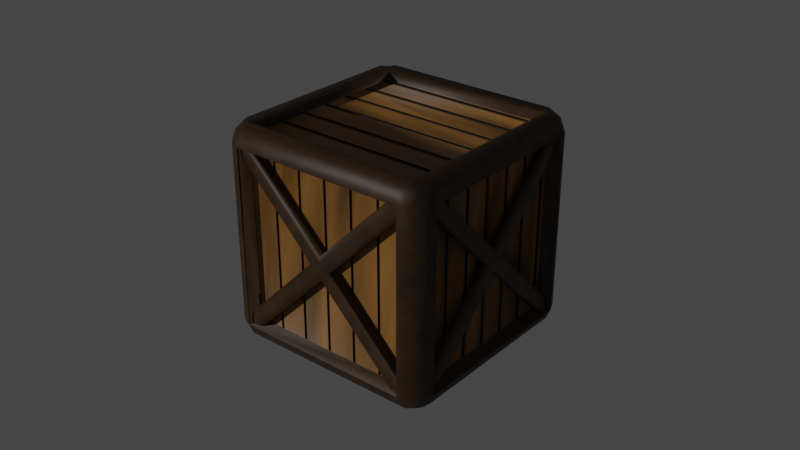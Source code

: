 # Source: Crate.blend  (saved by Blender 2.93.21; exported with 4.5.12 LTS)
import bpy
from mathutils import Matrix  # noqa: F401  (used for matrix-valued properties, if any)

bpy.ops.wm.read_factory_settings(use_empty=True)
scene = bpy.context.scene
scene.name = 'Scene'

# ---- collections
col_collection = bpy.data.collections.new('Collection'); scene.collection.children.link(col_collection)

# ---- materials (node trees are filled in below, after node groups)
mat_insidecrate = bpy.data.materials.new('InsideCrate')
mat_insidecrate.alpha_threshold = 0.0
mat_insidecrate.use_transparent_shadow = False
mat_insidecrate.line_color = (0.0, 0.0, 0.0, 1.0)
mat_outsidecrate = bpy.data.materials.new('OutsideCrate')
mat_outsidecrate.use_transparent_shadow = False
mat_material = bpy.data.materials.new('Material')
mat_material.use_transparent_shadow = False
mat_planks = bpy.data.materials.new('PLANKS!!!')
mat_planks.use_transparent_shadow = False
mat_sussides = bpy.data.materials.new('SusSides')
mat_sussides.use_transparent_shadow = False
mat_material_001 = bpy.data.materials.new('Material.001')
mat_material_001.use_transparent_shadow = False

# ---- material node trees
mat_insidecrate.use_nodes = True; mat_insidecrate.node_tree.nodes.clear()
_N = mat_insidecrate.node_tree.nodes; _L = mat_insidecrate.node_tree.links
mat_outsidecrate.use_nodes = True; mat_outsidecrate.node_tree.nodes.clear()
_N = mat_outsidecrate.node_tree.nodes; _L = mat_outsidecrate.node_tree.links
n0 = _N.new('ShaderNodeBsdfPrincipled'); n0.name = 'Principled BSDF'; n0.location = (10, 300)
n0.distribution = 'GGX'
n0.subsurface_method = 'RANDOM_WALK_SKIN'
n0.inputs[3].default_value = 1.45
n0.inputs[27].default_value = (0.0, 0.0, 0.0, 1.0)
n0.inputs[28].default_value = 1.0
n1 = _N.new('ShaderNodeOutputMaterial'); n1.name = 'Material Output'; n1.location = (300, 300)
n2 = _N.new('ShaderNodeMapping'); n2.name = 'Mapping'; n2.location = (-1190, 2421)
n3 = _N.new('ShaderNodeTexCoord'); n3.name = 'Texture Coordinate'; n3.location = (-1388, 2411)
n4 = _N.new('ShaderNodeValToRGB'); n4.name = 'ColorRamp'; n4.location = (-790, 2396)
while len(n4.color_ramp.elements) > 1: n4.color_ramp.elements.remove(n4.color_ramp.elements[-1])
n4.color_ramp.elements[0].position = 0.0; n4.color_ramp.elements[0].color = (0.09759, 0.04667, 0.01298, 1.0)
_e = n4.color_ramp.elements.new(1.0); _e.color = (0.0, 0.0, 0.0, 1.0)
n5 = _N.new('ShaderNodeBsdfPrincipled'); n5.name = 'Principled BSDF.001'; n5.location = (-421, 2515)
n5.distribution = 'GGX'
n5.subsurface_method = 'BURLEY'
n5.inputs[3].default_value = 1.45
n5.inputs[27].default_value = (0.0, 0.0, 0.0, 1.0)
n5.inputs[28].default_value = 1.0
n6 = _N.new('ShaderNodeTexNoise'); n6.name = 'Noise Texture'; n6.location = (-961, 2387)
n6.inputs[3].default_value = 16.0
n6.inputs[4].default_value = 0.6458
n7 = _N.new('ShaderNodeOutputMaterial'); n7.name = 'Material Output.001'; n7.location = (19, 2446)
_L.new(n0.outputs[0], n1.inputs[0])
_L.new(n4.outputs[0], n5.inputs[0])
_L.new(n6.outputs[0], n4.inputs[0])
_L.new(n2.outputs[0], n6.inputs[0])
_L.new(n3.outputs[3], n2.inputs[0])
_L.new(n5.outputs[0], n7.inputs[0])
n7.is_active_output = True
mat_material.use_nodes = True; mat_material.node_tree.nodes.clear()
mat_planks.use_nodes = True; mat_planks.node_tree.nodes.clear()
mat_sussides.use_nodes = True; mat_sussides.node_tree.nodes.clear()
mat_material_001.use_nodes = True; mat_material_001.node_tree.nodes.clear()

# ---- world
world_world = bpy.data.worlds.new('World'); scene.world = world_world
world_world.use_nodes = True; world_world.node_tree.nodes.clear()
_N = world_world.node_tree.nodes; _L = world_world.node_tree.links
n0 = _N.new('ShaderNodeOutputWorld'); n0.name = 'World Output'; n0.location = (300, 300)
n1 = _N.new('ShaderNodeBackground'); n1.name = 'Background'; n1.location = (10, 300)
n1.inputs[0].default_value = (0.05088, 0.05088, 0.05088, 1.0)
_L.new(n1.outputs[0], n0.inputs[0])
n0.is_active_output = True
world_world.color = (0.05088, 0.05088, 0.05088)
world_world.use_sun_shadow = False
world_world.sun_shadow_jitter_overblur = 0.0

# ---- lights
light_sun = bpy.data.lights.new('Sun', 'SUN')
light_sun.transmission_factor = 0.0
light_sun.energy = 1.0
light_sun.shadow_soft_size = 0.125

# ---- meshes
me_cube_001 = bpy.data.meshes.new('Cube.001')
me_cube_001.from_pydata([(0.06851, -0.07132, -0.7961), (0.06851, -0.07132, 0.7961), (-0.06851, -0.07132, -0.7961), (-0.06851, -0.07132, 0.7961), (-1.133, -0.07132, -0.05125), (-1.133, -0.07132, 0.05125), (1.133, -0.07132, 0.05125), (1.133, -0.07132, -0.05125), (0.06851, -0.07132, -0.05125), (0.06851, -0.07132, 0.05125), (-0.06851, -0.07132, 0.05125), (-0.06851, -0.07132, -0.05125), (0.06851, 0.04763, 0.7961), (0.04482, 0.07132, 0.7961), (0.04482, 0.07132, -0.7961), (0.06851, 0.04763, -0.7961), (-0.06851, 0.04763, -0.7961), (-0.04482, 0.07132, -0.7961), (-0.04482, 0.07132, 0.7961), (-0.06851, 0.04763, 0.7961), (0.06851, 0.04763, 0.05125), (0.04482, 0.07132, 0.02756), (0.06851, 0.04763, -0.05125), (0.04482, 0.07132, -0.02756), (-0.04482, 0.07132, -0.02756), (-0.06851, 0.04763, -0.05125), (-0.04482, 0.07132, 0.02756), (-0.06851, 0.04763, 0.05125), (1.133, 0.07132, 0.02756), (1.133, 0.04763, 0.05125), (1.133, 0.04763, -0.05125), (1.133, 0.07132, -0.02756), (-1.133, 0.07132, -0.02756), (-1.133, 0.04763, -0.05125), (-1.133, 0.04763, 0.05125), (-1.133, 0.07132, 0.02756), (0.06814, 0.06521, 0.8234), (0.0, 0.1481, 0.7764), (-0.06814, 0.06521, 0.8234), (0.0, -0.04332, 0.8764), (-0.1159, -0.07519, 0.8564), (-0.04781, -0.2753, 0.9033), (-0.006487, -0.06237, 0.8809), (0.1159, -0.07519, 0.8564), (0.006487, -0.06237, 0.8809), (0.04781, -0.2753, 0.9033), (0.1442, -0.2753, 0.8758), (1.31, -0.2753, -0.03297), (1.242, -0.07519, -0.07996), (1.277, -0.06237, -0.004473), (1.194, 0.06521, -0.04699), (1.126, 0.1481, 0.0), (1.194, 0.06521, 0.04699), (1.271, -0.04332, 0.0), (1.31, -0.2753, 0.03297), (1.277, -0.06237, 0.004473), (1.242, -0.07519, 0.07996), (1.27, -0.2753, 0.09942), (0.1159, -3.782, 0.8564), (0.1442, -3.582, 0.8758), (0.04781, -3.582, 0.9033), (0.006487, -3.795, 0.8809), (-0.04781, -3.582, 0.9033), (-0.1159, -3.782, 0.8564), (-0.006487, -3.795, 0.8809), (0.06814, -3.922, 0.8234), (0.0, -3.814, 0.8764), (-0.06814, -3.922, 0.8234), (0.0, -4.005, 0.7764), (1.31, -3.582, 0.03297), (1.27, -3.582, 0.09942), (1.242, -3.782, 0.07996), (1.277, -3.795, 0.004473), (1.194, -3.922, 0.04699), (1.126, -4.005, 0.0), (1.194, -3.922, -0.04699), (1.271, -3.814, 0.0), (1.31, -3.582, -0.03297), (1.277, -3.795, -0.004473), (1.242, -3.782, -0.07996), (-1.194, 0.06521, 0.04699), (-1.126, 0.1481, 0.0), (-1.194, 0.06521, -0.04699), (-1.271, -0.04332, 0.0), (-1.242, -0.07519, -0.07996), (-1.27, -0.2753, -0.09942), (-1.31, -0.2753, -0.03297), (-1.277, -0.06237, -0.004473), (-1.242, -0.07519, 0.07996), (-1.277, -0.06237, 0.004473), (-1.31, -0.2753, 0.03297), (-0.04781, -0.2753, -0.9033), (-0.1442, -0.2753, -0.8758), (-0.1159, -0.07519, -0.8564), (-0.006487, -0.06237, -0.8809), (-0.06814, 0.06521, -0.8234), (0.0, 0.1481, -0.7764), (0.06814, 0.06521, -0.8234), (0.0, -0.04332, -0.8764), (0.04781, -0.2753, -0.9033), (0.006487, -0.06237, -0.8809), (0.1159, -0.07519, -0.8564), (-1.31, -3.582, -0.03297), (-1.27, -3.582, -0.09942), (-1.242, -3.782, -0.07996), (-1.277, -3.795, -0.004473), (-1.194, -3.922, -0.04699), (-1.126, -4.005, 0.0), (-1.194, -3.922, 0.04699), (-1.271, -3.814, 0.0), (-1.31, -3.582, 0.03297), (-1.277, -3.795, 0.004473), (-1.242, -3.782, 0.07996), (0.04781, -3.582, -0.9033), (0.1159, -3.782, -0.8564), (0.006487, -3.795, -0.8809), (0.06814, -3.922, -0.8234), (0.0, -4.005, -0.7764), (-0.06814, -3.922, -0.8234), (0.0, -3.814, -0.8764), (-0.04781, -3.582, -0.9033), (-0.006487, -3.795, -0.8809), (-0.1159, -3.782, -0.8564), (-0.1442, -3.582, -0.8758), (0.04331, -0.2753, -0.8063), (0.04331, -3.582, -0.8063), (-0.04331, -3.582, -0.8063), (-0.04331, -0.2753, -0.8063), (1.169, -0.2753, -0.02987), (0.0, -0.1481, -0.7764), (1.126, -0.1481, 0.0), (0.04331, -0.2753, 0.8063), (1.169, -0.2753, 0.02987), (0.0, -0.1481, 0.7764), (0.0, -3.709, -0.7764), (-1.126, -3.709, 0.0), (-1.169, -3.582, -0.02987), (0.0, -3.709, 0.7764), (1.126, -3.709, 0.0), (1.169, -3.582, 0.02987), (0.04331, -3.582, 0.8063), (-1.126, -0.1481, 0.0), (-1.169, -0.2753, -0.02987), (-0.04331, -3.582, 0.8063), (-1.169, -3.582, 0.02987), (-0.04331, -0.2753, 0.8063), (1.169, -3.582, -0.02987), (-1.169, -0.2753, 0.02987), (-0.07525, -0.1687, 0.8784), (-0.09767, -0.2753, 0.8438), (1.274, -0.1687, -0.05189), (1.224, -0.2753, -0.06735), (-0.07525, -3.688, 0.8784), (-0.09767, -3.582, 0.8438), (1.224, -3.582, -0.06735), (1.274, -3.688, -0.05189), (-1.224, -0.2753, 0.06735), (-1.274, -0.1687, 0.05189), (0.07525, -0.1687, -0.8784), (0.09767, -0.2753, -0.8438), (-1.224, -3.582, 0.06735), (-1.274, -3.688, 0.05189), (0.09767, -3.582, -0.8438), (0.07525, -3.688, -0.8784), (-0.02091, -3.523, -0.8578), (-1.175, -0.1327, -0.06166), (-0.08942, -3.724, -0.8105), (-1.244, -0.3339, -0.01442), (-1.162, -3.701, -0.07104), (-1.236, -3.483, -0.01979), (-0.103, -0.1556, -0.8012), (-0.02869, -0.3739, -0.8524), (-0.561, -1.937, -0.4853), (-0.6353, -1.719, -0.4341), (-0.7038, -1.92, -0.3868), (-0.6295, -2.138, -0.4381), (-1.214, -0.1327, -0.08861), (-1.238, -0.1737, -0.08554), (-0.08343, -3.564, -0.8816), (-0.05998, -3.523, -0.8847), (-0.1285, -3.724, -0.8375), (-0.124, -3.683, -0.8536), (-1.278, -0.2929, -0.05753), (-1.283, -0.3339, -0.04136), (-0.6744, -1.719, -0.461), (-0.6776, -1.819, -0.4719), (-0.6, -1.937, -0.5123), (-0.6437, -1.919, -0.4953), (-0.6843, -2.038, -0.4673), (-0.6686, -2.138, -0.465), (-0.7182, -1.938, -0.4439), (-0.7429, -1.92, -0.4138), (-0.1314, -0.215, -0.8486), (-0.1421, -0.1556, -0.8281), (-0.06776, -0.3739, -0.8794), (-0.0975, -0.3144, -0.872), (-1.231, -3.642, -0.09058), (-1.201, -3.701, -0.09798), (-1.275, -3.483, -0.04673), (-1.264, -3.543, -0.06723), (1.154, -3.786, -0.04724), (-1.154, -3.786, -0.04724), (1.154, -3.786, 0.04724), (-1.154, -3.786, 0.04724), (0.07432, -3.786, 0.7814), (-0.07432, -3.786, 0.7814), (-0.07432, -3.786, -0.7814), (0.07432, -3.786, -0.7814), (0.07432, -3.786, -0.04724), (-0.07432, -3.786, -0.04724), (-0.07432, -3.786, 0.04724), (0.07432, -3.786, 0.04724), (-1.154, -3.899, -0.04724), (-1.154, -3.928, -0.02714), (1.154, -3.928, -0.02714), (1.154, -3.899, -0.04724), (1.154, -3.899, 0.04724), (1.154, -3.928, 0.02714), (-1.154, -3.928, 0.02714), (-1.154, -3.899, 0.04724), (-0.07432, -3.899, -0.04724), (-0.03204, -3.928, -0.02714), (0.07432, -3.899, -0.04724), (0.03204, -3.928, -0.02714), (0.03204, -3.928, 0.02714), (0.07432, -3.899, 0.04724), (-0.03204, -3.928, 0.02714), (-0.07432, -3.899, 0.04724), (-0.03204, -3.928, -0.7814), (-0.07432, -3.899, -0.7814), (0.07432, -3.899, -0.7814), (0.03204, -3.928, -0.7814), (0.03204, -3.928, 0.7814), (0.07432, -3.899, 0.7814), (-0.07432, -3.899, 0.7814), (-0.03204, -3.928, 0.7814), (1.244, -0.3339, 0.01442), (0.08942, -3.724, 0.8105), (1.175, -0.1327, 0.06166), (0.02091, -3.523, 0.8578), (0.103, -0.1556, 0.8012), (0.02869, -0.3739, 0.8524), (1.162, -3.701, 0.07104), (1.236, -3.483, 0.01979), (0.7038, -1.92, 0.3868), (0.6295, -2.138, 0.4381), (0.561, -1.937, 0.4853), (0.6353, -1.719, 0.4341), (0.1284, -3.724, 0.8374), (0.124, -3.683, 0.8537), (1.278, -0.2927, 0.05758), (1.283, -0.3339, 0.04133), (1.214, -0.1327, 0.08857), (1.238, -0.1739, 0.08549), (0.0835, -3.564, 0.8816), (0.05993, -3.523, 0.8847), (0.6685, -2.138, 0.465), (0.6844, -2.037, 0.4672), (0.7428, -1.92, 0.4138), (0.718, -1.938, 0.444), (0.6776, -1.82, 0.4719), (0.6743, -1.719, 0.461), (0.6439, -1.918, 0.4952), (0.6, -1.937, 0.5123), (1.231, -3.642, 0.09051), (1.201, -3.701, 0.09795), (1.275, -3.483, 0.0467), (1.264, -3.543, 0.0673), (0.1313, -0.2153, 0.8487), (0.142, -0.1556, 0.8281), (0.06772, -0.3739, 0.8793), (0.0976, -0.3141, 0.8719)], [], [(22, 8, 0, 15), (23, 21, 28, 31), (23, 14, 17, 24), (19, 27, 10, 3), (25, 16, 2, 11), (20, 9, 6, 29), (10, 27, 34, 5), (26, 24, 32, 35), (13, 21, 26, 18), (25, 11, 4, 33), (23, 24, 26, 21), (8, 22, 30, 7), (32, 24, 25, 33), (23, 31, 30, 22), (21, 13, 12, 20), (22, 15, 14, 23), (16, 25, 24, 17), (27, 19, 18, 26), (34, 27, 26, 35), (20, 29, 28, 21), (12, 1, 9, 20), (65, 73, 71, 58), (99, 113, 120, 91), (72, 76, 78), (123, 103, 136, 126), (77, 47, 54, 69), (158, 163, 113, 99), (48, 101, 97, 50), (63, 112, 108, 67), (114, 79, 75, 116), (82, 95, 93, 84), (105, 109, 111), (118, 106, 104, 122), (94, 98, 100), (51, 96, 129, 130), (39, 42, 44), (115, 119, 121), (61, 64, 66), (110, 90, 86, 102), (155, 150, 47, 77), (96, 81, 141, 129), (83, 87, 89), (81, 37, 133, 141), (41, 62, 60, 45), (49, 53, 55), (88, 40, 38, 80), (36, 37, 38, 39), (148, 152, 62, 41), (43, 44, 45, 46), (150, 158, 101, 48), (50, 51, 52, 53), (54, 55, 56, 57), (58, 59, 60, 61), (152, 161, 112, 63), (65, 66, 67, 68), (69, 70, 71, 72), (73, 74, 75, 76), (163, 155, 79, 114), (80, 81, 82, 83), (84, 85, 86, 87), (161, 157, 90, 110), (91, 92, 93, 94), (95, 96, 97, 98), (110, 111, 112, 161), (102, 103, 104, 105), (106, 107, 108, 109), (113, 163, 114, 115), (116, 117, 118, 119), (120, 121, 122, 123), (43, 36, 39, 44), (38, 40, 42, 39), (41, 45, 44, 42), (54, 47, 49, 55), (48, 50, 53, 49), (52, 56, 55, 53), (65, 58, 61, 66), (60, 62, 64, 61), (63, 67, 66, 64), (77, 69, 72, 78), (71, 73, 76, 72), (75, 79, 78, 76), (88, 80, 83, 89), (82, 84, 87, 83), (86, 90, 89, 87), (99, 91, 94, 100), (93, 95, 98, 94), (97, 101, 100, 98), (110, 102, 105, 111), (104, 106, 109, 105), (108, 112, 111, 109), (120, 113, 115, 121), (114, 116, 119, 115), (118, 122, 121, 119), (162, 159, 124, 125), (123, 92, 91, 120), (151, 154, 146, 128), (96, 51, 50, 97), (46, 57, 56, 43), (51, 37, 36, 52), (117, 107, 106, 118), (103, 123, 122, 104), (68, 74, 73, 65), (70, 59, 58, 71), (81, 96, 95, 82), (92, 85, 84, 93), (160, 153, 143, 144), (107, 68, 67, 108), (149, 156, 147, 145), (59, 46, 45, 60), (154, 162, 125, 146), (74, 117, 116, 75), (156, 160, 144, 147), (85, 103, 102, 86), (40, 148, 41, 42), (37, 81, 80, 38), (47, 150, 48, 49), (57, 70, 69, 54), (43, 56, 52, 36), (132, 131, 140, 139), (129, 141, 133, 130), (124, 128, 146, 125), (138, 137, 135, 134), (145, 147, 144, 143), (126, 136, 142, 127), (159, 151, 128, 124), (85, 92, 127, 142), (99, 100, 101, 158), (46, 59, 140, 131), (57, 46, 131, 132), (103, 85, 142, 136), (74, 68, 137, 138), (70, 57, 132, 139), (77, 78, 79, 155), (92, 123, 126, 127), (88, 89, 90, 157), (37, 51, 130, 133), (153, 149, 145, 143), (59, 70, 139, 140), (68, 107, 135, 137), (62, 152, 63, 64), (117, 74, 138, 134), (107, 117, 134, 135), (159, 162, 163, 158), (151, 159, 158, 150), (153, 160, 161, 152), (149, 153, 152, 148), (162, 154, 155, 163), (160, 156, 157, 161), (156, 149, 148, 157), (154, 151, 150, 155), (157, 148, 40, 88), (186, 172, 164, 179), (187, 185, 192, 195), (187, 178, 181, 188), (183, 191, 174, 167), (189, 180, 166, 175), (184, 173, 170, 193), (174, 191, 198, 169), (190, 188, 196, 199), (177, 185, 190, 182), (189, 175, 168, 197), (187, 188, 190, 185), (172, 186, 194, 171), (196, 188, 189, 197), (187, 195, 194, 186), (185, 177, 176, 184), (186, 179, 178, 187), (180, 189, 188, 181), (191, 183, 182, 190), (198, 191, 190, 199), (184, 193, 192, 185), (176, 165, 173, 184), (222, 208, 200, 215), (223, 221, 228, 231), (223, 214, 217, 224), (219, 227, 210, 203), (225, 216, 202, 211), (220, 209, 206, 229), (210, 227, 234, 205), (226, 224, 232, 235), (213, 221, 226, 218), (225, 211, 204, 233), (223, 224, 226, 221), (208, 222, 230, 207), (232, 224, 225, 233), (223, 231, 230, 222), (221, 213, 212, 220), (222, 215, 214, 223), (216, 225, 224, 217), (227, 219, 218, 226), (234, 227, 226, 235), (220, 229, 228, 221), (212, 201, 209, 220), (258, 244, 236, 251), (259, 257, 264, 267), (259, 250, 253, 260), (255, 263, 246, 239), (261, 252, 238, 247), (256, 245, 242, 265), (246, 263, 270, 241), (262, 260, 268, 271), (249, 257, 262, 254), (261, 247, 240, 269), (259, 260, 262, 257), (244, 258, 266, 243), (268, 260, 261, 269), (259, 267, 266, 258), (257, 249, 248, 256), (258, 251, 250, 259), (252, 261, 260, 253), (263, 255, 254, 262), (270, 263, 262, 271), (256, 265, 264, 257), (248, 237, 245, 256)])
me_cube_001.polygons.foreach_set('use_smooth', [True] * 214)
me_cube_001.polygons.foreach_set('material_index', [1, 1, 1, 1, 1, 1, 1, 1, 1, 1, 1, 1, 1, 1, 1, 1, 1, 1, 1, 1, 1, 1, 1, 0, 1, 1, 1, 1, 1, 1, 1, 0, 1, 0, 1, 0, 0, 0, 1, 1, 1, 0, 1, 1, 0, 1, 1, 1, 1, 1, 1, 1, 1, 1, 1, 1, 1, 1, 1, 1, 1, 1, 1, 1, 1, 1, 1, 1, 1, 1, 1, 1, 1, 1, 1, 1, 1, 1, 1, 1, 1, 1, 1, 1, 1, 1, 1, 1, 1, 1, 1, 1, 1, 1, 1, 1, 1, 1, 1, 1, 1, 1, 1, 1, 1, 1, 1, 1, 1, 1, 1, 1, 1, 1, 1, 1, 1, 1, 3, 4, 3, 5, 3, 3, 1, 1, 1, 1, 1, 1, 1, 1, 1, 1, 1, 1, 1, 1, 1, 1, 1, 1, 1, 1, 1, 1, 1, 1, 1, 1, 1, 1, 1, 1, 1, 1, 1, 1, 1, 1, 1, 1, 1, 1, 1, 1, 1, 1, 1, 1, 1, 1, 1, 1, 1, 1, 1, 1, 1, 1, 1, 1, 1, 1, 1, 1, 1, 1, 1, 1, 1, 1, 1, 1, 1, 1, 1, 1, 1, 1, 1, 1, 1, 1, 1, 1, 1, 1, 1, 1, 1, 1, 1, 1])
_uv = me_cube_001.uv_layers.new(name='UVMap')
_uv.uv.foreach_set('vector', [0.9278, 0.7269, 0.916, 0.7269, 0.916, 0.6532, 0.9278, 0.6532, 0.4996, 0.8977, 0.4951, 0.8945, 0.5565, 0.807, 0.561, 0.8101, 0.4996, 0.8977, 0.561, 0.9408, 0.5559, 0.9481, 0.4944, 0.905, 0.9278, 0.7301, 0.9278, 0.8037, 0.916, 0.8037, 0.916, 0.7301, 0.9277, 0.002778, 0.9277, 0.07642, 0.916, 0.07642, 0.916, 0.002778, 0.08011, 0.706, 0.09187, 0.706, 0.09187, 0.8112, 0.08011, 0.8112, 0.06085, 0.706, 0.07261, 0.706, 0.07261, 0.8112, 0.06085, 0.8112, 0.4899, 0.9018, 0.4944, 0.905, 0.433, 0.9926, 0.4285, 0.9894, 0.4336, 0.8514, 0.4951, 0.8945, 0.4899, 0.9018, 0.4285, 0.8587, 0.1045, 0.8089, 0.09274, 0.8089, 0.09274, 0.7036, 0.1045, 0.7036, 0.4996, 0.8977, 0.4944, 0.905, 0.4899, 0.9018, 0.4951, 0.8945, 0.1087, 0.706, 0.1204, 0.706, 0.1204, 0.8112, 0.1087, 0.8112, 0.1078, 0.7036, 0.1078, 0.8112, 0.1045, 0.8089, 0.1045, 0.7036, 0.1238, 0.7036, 0.1238, 0.8112, 0.1204, 0.8112, 0.1204, 0.706, 0.931, 0.07729, 0.931, 0.1533, 0.9277, 0.1533, 0.9277, 0.07963, 0.9278, 0.7269, 0.9278, 0.6532, 0.9311, 0.6532, 0.9311, 0.7292, 0.9277, 0.07642, 0.9277, 0.002778, 0.931, 0.0004361, 0.931, 0.07642, 0.9278, 0.8037, 0.9278, 0.7301, 0.9311, 0.7301, 0.9311, 0.8061, 0.07261, 0.8112, 0.07261, 0.706, 0.07592, 0.7036, 0.07592, 0.8112, 0.08011, 0.706, 0.08011, 0.8112, 0.0768, 0.8112, 0.0768, 0.7036, 0.9277, 0.1533, 0.916, 0.1533, 0.916, 0.07963, 0.9277, 0.07963, 0.2023, 0.8694, 0.01999, 0.8703, 0.02072, 0.8591, 0.2015, 0.8584, 0.6756, 0.3229, 0.6751, 0.5198, 0.6631, 0.5213, 0.6631, 0.3214, 0.9004, 0.5358, 0.8991, 0.537, 0.8987, 0.5353, 0.4285, 0.2987, 0.6622, 0.3227, 0.642, 0.3444, 0.4526, 0.3208, 0.8964, 0.5209, 0.8968, 0.3241, 0.9088, 0.3226, 0.9088, 0.5225, 0.6811, 0.3164, 0.6809, 0.5264, 0.6751, 0.5198, 0.6756, 0.3229, 0.8846, 0.3119, 0.6877, 0.3107, 0.6863, 0.2987, 0.8861, 0.2994, 0.6499, 0.5728, 0.4531, 0.5717, 0.4517, 0.5596, 0.6515, 0.5603, 0.6874, 0.532, 0.8842, 0.5331, 0.8857, 0.5452, 0.6858, 0.5444, 0.1949, 0.4369, 0.02004, 0.4371, 0.01999, 0.4265, 0.1949, 0.4263, 0.4369, 0.569, 0.4382, 0.5677, 0.4386, 0.5694, 0.0183, 0.2107, 0.1935, 0.2105, 0.1935, 0.2211, 0.01836, 0.2213, 0.6715, 0.3081, 0.6728, 0.3068, 0.6732, 0.3085, 0.2157, 0.7792, 0.2157, 0.5969, 0.2344, 0.614, 0.2313, 0.7625, 0.6645, 0.798, 0.6641, 0.7963, 0.6658, 0.7967, 0.6729, 0.5343, 0.6725, 0.536, 0.6712, 0.5347, 0.6661, 0.5701, 0.6644, 0.5705, 0.6648, 0.5688, 0.441, 0.5839, 0.4405, 0.7807, 0.4285, 0.7822, 0.4285, 0.5823, 0.8908, 0.5274, 0.8911, 0.3175, 0.8968, 0.3241, 0.8964, 0.5209, 0.2157, 0.5969, 0.3962, 0.6154, 0.3806, 0.6322, 0.2344, 0.614, 0.4379, 0.7969, 0.4366, 0.7957, 0.4383, 0.7952, 0.3962, 0.6154, 0.3962, 0.7978, 0.3776, 0.7807, 0.3806, 0.6322, 0.6617, 0.7818, 0.6622, 0.585, 0.6742, 0.5835, 0.6742, 0.7834, 0.899, 0.3095, 0.8994, 0.3078, 0.9007, 0.3091, 0.4528, 0.7929, 0.6496, 0.7941, 0.651, 0.8061, 0.4512, 0.8054, 0.1966, 0.642, 0.1966, 0.6304, 0.2091, 0.6318, 0.2094, 0.6465, 0.6562, 0.7884, 0.6565, 0.5784, 0.6622, 0.585, 0.6617, 0.7818, 0.1966, 0.6526, 0.2094, 0.648, 0.2091, 0.6625, 0.1969, 0.6642, 0.8911, 0.3175, 0.6811, 0.3164, 0.6877, 0.3107, 0.8846, 0.3119, 0.009109, 0.6322, 0.02135, 0.6306, 0.02158, 0.6423, 0.008736, 0.6468, 0.009052, 0.663, 0.008778, 0.6484, 0.02161, 0.6529, 0.02149, 0.6645, 0.2015, 0.8584, 0.2011, 0.8465, 0.2134, 0.8474, 0.2146, 0.8616, 0.6565, 0.5784, 0.4465, 0.5774, 0.4531, 0.5717, 0.6499, 0.5728, 0.201, 0.0032, 0.2148, 0.001406, 0.2124, 0.01516, 0.2001, 0.01555, 0.008728, 0.8483, 0.02093, 0.8472, 0.02072, 0.8591, 0.007572, 0.8625, 0.01426, 0.002532, 0.01498, 0.01479, 0.002598, 0.01425, 0.0004361, 0.0004361, 0.6809, 0.5264, 0.8908, 0.5274, 0.8842, 0.5331, 0.6874, 0.532, 0.2074, 0.4469, 0.1951, 0.4485, 0.1949, 0.4369, 0.2077, 0.4324, 0.1949, 0.4263, 0.1949, 0.4147, 0.2074, 0.4161, 0.2077, 0.4308, 0.4465, 0.5774, 0.4462, 0.7873, 0.4405, 0.7807, 0.441, 0.5839, 0.007519, 0.4165, 0.01976, 0.4149, 0.01999, 0.4265, 0.007159, 0.4311, 0.02004, 0.4371, 0.01996, 0.4487, 0.007522, 0.4473, 0.007205, 0.4326, 0.441, 0.5839, 0.4386, 0.5694, 0.4531, 0.5717, 0.4465, 0.5774, 0.2059, 0.2312, 0.1937, 0.2328, 0.1935, 0.2211, 0.2063, 0.2167, 0.1935, 0.2105, 0.1937, 0.1988, 0.2061, 0.2006, 0.2063, 0.2151, 0.6751, 0.5198, 0.6809, 0.5264, 0.6874, 0.532, 0.6729, 0.5343, 0.005751, 0.2007, 0.01805, 0.1991, 0.0183, 0.2107, 0.005445, 0.2153, 0.005837, 0.2315, 0.005494, 0.2169, 0.01836, 0.2213, 0.01828, 0.233, 0.1966, 0.6526, 0.1966, 0.642, 0.2094, 0.6465, 0.2094, 0.648, 0.651, 0.8061, 0.6496, 0.7941, 0.6641, 0.7963, 0.6645, 0.798, 0.6617, 0.7818, 0.6742, 0.7834, 0.6658, 0.7967, 0.6641, 0.7963, 0.9088, 0.3226, 0.8968, 0.3241, 0.899, 0.3095, 0.9007, 0.3091, 0.8846, 0.3119, 0.8861, 0.2994, 0.8994, 0.3078, 0.899, 0.3095, 0.02158, 0.6423, 0.02161, 0.6529, 0.008778, 0.6484, 0.008736, 0.6468, 0.2023, 0.8694, 0.2015, 0.8584, 0.2146, 0.8616, 0.2148, 0.8631, 0.6742, 0.5835, 0.6622, 0.585, 0.6644, 0.5705, 0.6661, 0.5701, 0.6499, 0.5728, 0.6515, 0.5603, 0.6648, 0.5688, 0.6644, 0.5705, 0.8964, 0.5209, 0.9088, 0.5225, 0.9004, 0.5358, 0.8987, 0.5353, 0.02072, 0.8591, 0.01999, 0.8703, 0.007422, 0.864, 0.007572, 0.8625, 0.8857, 0.5452, 0.8842, 0.5331, 0.8987, 0.5353, 0.8991, 0.537, 0.4528, 0.7929, 0.4512, 0.8054, 0.4379, 0.7969, 0.4383, 0.7952, 0.1949, 0.4369, 0.1949, 0.4263, 0.2077, 0.4308, 0.2077, 0.4324, 0.4285, 0.7822, 0.4405, 0.7807, 0.4383, 0.7952, 0.4366, 0.7957, 0.6756, 0.3229, 0.6631, 0.3214, 0.6715, 0.3081, 0.6732, 0.3085, 0.01999, 0.4265, 0.02004, 0.4371, 0.007205, 0.4326, 0.007159, 0.4311, 0.6863, 0.2987, 0.6877, 0.3107, 0.6732, 0.3085, 0.6728, 0.3068, 0.441, 0.5839, 0.4285, 0.5823, 0.4369, 0.569, 0.4386, 0.5694, 0.1935, 0.2211, 0.1935, 0.2105, 0.2063, 0.2151, 0.2063, 0.2167, 0.4517, 0.5596, 0.4531, 0.5717, 0.4386, 0.5694, 0.4382, 0.5677, 0.6631, 0.5213, 0.6751, 0.5198, 0.6729, 0.5343, 0.6712, 0.5347, 0.6874, 0.532, 0.6858, 0.5444, 0.6725, 0.536, 0.6729, 0.5343, 0.0183, 0.2107, 0.01836, 0.2213, 0.005494, 0.2169, 0.005445, 0.2153, 0.9043, 0.5792, 0.9048, 0.8031, 0.8921, 0.7931, 0.8947, 0.5912, 0.01828, 0.233, 0.01976, 0.4149, 0.007519, 0.4165, 0.005837, 0.2315, 0.6823, 0.7911, 0.6818, 0.5672, 0.6944, 0.5772, 0.6919, 0.7791, 0.01996, 0.4487, 0.02135, 0.6306, 0.009109, 0.6322, 0.007522, 0.4473, 0.1969, 0.6642, 0.02149, 0.6645, 0.02161, 0.6529, 0.1966, 0.6526, 0.02135, 0.6306, 0.1966, 0.6304, 0.1966, 0.642, 0.02158, 0.6423, 0.01805, 0.1991, 0.1937, 0.1988, 0.1935, 0.2105, 0.0183, 0.2107, 0.1937, 0.2328, 0.01828, 0.233, 0.01836, 0.2213, 0.1935, 0.2211, 0.2001, 0.01555, 0.01498, 0.01479, 0.01426, 0.002532, 0.201, 0.0032, 0.02093, 0.8472, 0.2011, 0.8465, 0.2015, 0.8584, 0.02072, 0.8591, 0.1951, 0.4485, 0.01996, 0.4487, 0.02004, 0.4371, 0.1949, 0.4369, 0.01976, 0.4149, 0.1949, 0.4147, 0.1949, 0.4263, 0.01999, 0.4265, 0.8928, 0.2439, 0.6704, 0.2319, 0.6799, 0.2199, 0.8802, 0.2339, 0.1937, 0.1988, 0.2001, 0.01555, 0.2124, 0.01516, 0.2061, 0.2006, 0.6699, 0.008029, 0.8923, 0.02002, 0.8827, 0.032, 0.6825, 0.01801, 0.2011, 0.8465, 0.1969, 0.6642, 0.2091, 0.6625, 0.2134, 0.8474, 0.6818, 0.5672, 0.9043, 0.5792, 0.8947, 0.5912, 0.6944, 0.5772, 0.01498, 0.01479, 0.01805, 0.1991, 0.005751, 0.2007, 0.002598, 0.01425, 0.8923, 0.02002, 0.8928, 0.2439, 0.8802, 0.2339, 0.8827, 0.032, 0.1949, 0.4147, 0.1937, 0.2328, 0.2059, 0.2312, 0.2074, 0.4161, 0.6496, 0.7941, 0.6562, 0.7884, 0.6617, 0.7818, 0.6641, 0.7963, 0.1966, 0.6304, 0.1951, 0.4485, 0.2074, 0.4469, 0.2091, 0.6318, 0.8968, 0.3241, 0.8911, 0.3175, 0.8846, 0.3119, 0.899, 0.3095, 0.02149, 0.6645, 0.02093, 0.8472, 0.008728, 0.8483, 0.009052, 0.663, 0.1966, 0.6526, 0.02161, 0.6529, 0.02158, 0.6423, 0.1966, 0.642, 0.6381, 0.2384, 0.4487, 0.2148, 0.4527, 0.02254, 0.642, 0.04616, 0.2344, 0.614, 0.3806, 0.6322, 0.3776, 0.7807, 0.2313, 0.7625, 0.8921, 0.7931, 0.6919, 0.7791, 0.6944, 0.5772, 0.8947, 0.5912, 0.3776, 0.9825, 0.2313, 0.9642, 0.2344, 0.8157, 0.3806, 0.834, 0.6825, 0.01801, 0.8827, 0.032, 0.8802, 0.2339, 0.6799, 0.2199, 0.4526, 0.3208, 0.642, 0.3444, 0.638, 0.5367, 0.4487, 0.513, 0.9048, 0.8031, 0.6823, 0.7911, 0.6919, 0.7791, 0.8921, 0.7931, 0.6622, 0.5588, 0.4285, 0.5347, 0.4487, 0.513, 0.638, 0.5367, 0.6756, 0.3229, 0.6732, 0.3085, 0.6877, 0.3107, 0.6811, 0.3164, 0.4285, 0.2365, 0.4285, 0.0004361, 0.4527, 0.02254, 0.4487, 0.2148, 0.6623, 0.2605, 0.4285, 0.2365, 0.4487, 0.2148, 0.6381, 0.2384, 0.6622, 0.3227, 0.6622, 0.5588, 0.638, 0.5367, 0.642, 0.3444, 0.3962, 0.9996, 0.2157, 0.981, 0.2313, 0.9642, 0.3776, 0.9825, 0.6623, 0.02444, 0.6623, 0.2605, 0.6381, 0.2384, 0.642, 0.04616, 0.8964, 0.5209, 0.8987, 0.5353, 0.8842, 0.5331, 0.8908, 0.5274, 0.4285, 0.5347, 0.4285, 0.2987, 0.4526, 0.3208, 0.4487, 0.513, 0.4528, 0.7929, 0.4383, 0.7952, 0.4405, 0.7807, 0.4462, 0.7873, 0.3962, 0.7978, 0.2157, 0.7792, 0.2313, 0.7625, 0.3776, 0.7807, 0.6704, 0.2319, 0.6699, 0.008029, 0.6825, 0.01801, 0.6799, 0.2199, 0.4285, 0.0004361, 0.6623, 0.02444, 0.642, 0.04616, 0.4527, 0.02254, 0.2157, 0.981, 0.2157, 0.7987, 0.2344, 0.8157, 0.2313, 0.9642, 0.6622, 0.585, 0.6565, 0.5784, 0.6499, 0.5728, 0.6644, 0.5705, 0.3962, 0.8172, 0.3962, 0.9996, 0.3776, 0.9825, 0.3806, 0.834, 0.2157, 0.7987, 0.3962, 0.8172, 0.3806, 0.834, 0.2344, 0.8157, 0.9048, 0.8031, 0.9043, 0.5792, 0.9115, 0.5728, 0.9115, 0.8106, 0.6823, 0.7911, 0.9048, 0.8031, 0.9115, 0.8106, 0.6751, 0.7974, 0.6704, 0.2319, 0.8928, 0.2439, 0.8995, 0.2515, 0.6631, 0.2383, 0.6699, 0.008029, 0.6704, 0.2319, 0.6631, 0.2383, 0.6631, 0.0004361, 0.9043, 0.5792, 0.6818, 0.5672, 0.6751, 0.5596, 0.9115, 0.5728, 0.8928, 0.2439, 0.8923, 0.02002, 0.8995, 0.01364, 0.8995, 0.2515, 0.8923, 0.02002, 0.6699, 0.008029, 0.6631, 0.0004361, 0.8995, 0.01364, 0.6818, 0.5672, 0.6823, 0.7911, 0.6751, 0.7974, 0.6751, 0.5596, 0.4462, 0.7873, 0.6562, 0.7884, 0.6496, 0.7941, 0.4528, 0.7929, 0.4232, 0.8981, 0.4105, 0.8981, 0.4105, 0.8156, 0.4232, 0.8156, 0.3223, 0.1566, 0.3285, 0.1523, 0.4276, 0.2935, 0.4215, 0.2978, 0.3223, 0.1566, 0.2232, 0.2263, 0.2157, 0.2156, 0.3148, 0.1459, 0.5552, 0.5943, 0.5552, 0.6732, 0.5431, 0.6732, 0.5431, 0.5943, 0.5552, 0.6799, 0.5552, 0.7588, 0.5431, 0.7588, 0.5431, 0.6799, 0.9113, 0.207, 0.9004, 0.207, 0.9004, 0.1055, 0.9113, 0.1055, 0.9004, 0.003097, 0.9113, 0.003097, 0.9113, 0.1046, 0.9004, 0.1046, 0.321, 0.1416, 0.3148, 0.1459, 0.2157, 0.004748, 0.2218, 0.0004361, 0.4276, 0.08267, 0.3285, 0.1523, 0.321, 0.1416, 0.4201, 0.07199, 0.03243, 0.7064, 0.04381, 0.7064, 0.04381, 0.812, 0.03243, 0.812, 0.3223, 0.1566, 0.3148, 0.1459, 0.321, 0.1416, 0.3285, 0.1523, 0.04468, 0.7064, 0.05607, 0.7064, 0.05607, 0.812, 0.04468, 0.812, 0.02851, 0.812, 0.02851, 0.7036, 0.03243, 0.7064, 0.03243, 0.812, 0.05998, 0.7036, 0.05998, 0.812, 0.05607, 0.812, 0.05607, 0.7064, 0.9175, 0.2105, 0.9175, 0.2962, 0.9131, 0.2962, 0.9131, 0.2136, 0.4232, 0.8981, 0.4232, 0.8156, 0.4276, 0.8156, 0.4276, 0.9012, 0.5552, 0.7588, 0.5552, 0.6799, 0.5594, 0.677, 0.5594, 0.7588, 0.5552, 0.6732, 0.5552, 0.5943, 0.5594, 0.5943, 0.5594, 0.6761, 0.9113, 0.1046, 0.9113, 0.003097, 0.9151, 0.0004361, 0.9151, 0.1046, 0.9113, 0.207, 0.9113, 0.1055, 0.9151, 0.1055, 0.9151, 0.2097, 0.9131, 0.2962, 0.9004, 0.2962, 0.9004, 0.2136, 0.9131, 0.2136, 0.7634, 0.4168, 0.7502, 0.4168, 0.7502, 0.3298, 0.7634, 0.3298, 0.7413, 0.9084, 0.7449, 0.9058, 0.8067, 0.9937, 0.803, 0.9962, 0.7413, 0.9084, 0.6796, 0.9517, 0.6751, 0.9453, 0.7368, 0.9019, 0.7445, 0.3298, 0.7445, 0.4168, 0.7312, 0.4168, 0.7312, 0.3298, 0.7824, 0.3332, 0.7824, 0.4202, 0.7691, 0.4202, 0.7691, 0.3332, 0.4006, 0.6929, 0.4102, 0.6929, 0.4102, 0.7832, 0.4006, 0.7832, 0.916, 0.5621, 0.9257, 0.5621, 0.9257, 0.6523, 0.916, 0.6523, 0.7404, 0.8994, 0.7368, 0.9019, 0.6751, 0.8141, 0.6787, 0.8115, 0.8067, 0.8625, 0.7449, 0.9058, 0.7404, 0.8994, 0.8021, 0.856, 0.4006, 0.5994, 0.4102, 0.5994, 0.4102, 0.6896, 0.4006, 0.6896, 0.7413, 0.9084, 0.7368, 0.9019, 0.7404, 0.8994, 0.7449, 0.9058, 0.4064, 0.8715, 0.3971, 0.8715, 0.3971, 0.7841, 0.4064, 0.7841, 0.3971, 0.6896, 0.3971, 0.5969, 0.4006, 0.5994, 0.4006, 0.6896, 0.9358, 0.6532, 0.9358, 0.7534, 0.932, 0.7534, 0.932, 0.6559, 0.8061, 0.3298, 0.8061, 0.4202, 0.8013, 0.4202, 0.8013, 0.3332, 0.7634, 0.4168, 0.7634, 0.3298, 0.7682, 0.3298, 0.7682, 0.4202, 0.7824, 0.4202, 0.7824, 0.3332, 0.7872, 0.3298, 0.7872, 0.4202, 0.7445, 0.4168, 0.7445, 0.3298, 0.7493, 0.3298, 0.7493, 0.4202, 0.9257, 0.6523, 0.9257, 0.5621, 0.9292, 0.5596, 0.9292, 0.6523, 0.4006, 0.6929, 0.4006, 0.7832, 0.3971, 0.7832, 0.3971, 0.6905, 0.8013, 0.4202, 0.7881, 0.4202, 0.7881, 0.3332, 0.8013, 0.3332, 0.8371, 0.4087, 0.825, 0.4087, 0.825, 0.3298, 0.8371, 0.3298, 0.3149, 0.4505, 0.321, 0.4548, 0.2218, 0.596, 0.2157, 0.5917, 0.3149, 0.4505, 0.2157, 0.3809, 0.2232, 0.3702, 0.3223, 0.4399, 0.8114, 0.4155, 0.8114, 0.3329, 0.8241, 0.3329, 0.8241, 0.4155, 0.9294, 0.2105, 0.9294, 0.2821, 0.9183, 0.2821, 0.9183, 0.2105, 0.4237, 0.812, 0.4123, 0.812, 0.4123, 0.7063, 0.4237, 0.7063, 0.4123, 0.5997, 0.4237, 0.5997, 0.4237, 0.7054, 0.4123, 0.7054, 0.3284, 0.4442, 0.3223, 0.4399, 0.4215, 0.2987, 0.4276, 0.303, 0.4201, 0.5245, 0.321, 0.4548, 0.3284, 0.4442, 0.4276, 0.5138, 0.8513, 0.4148, 0.8422, 0.4148, 0.8422, 0.3298, 0.8513, 0.3298, 0.3149, 0.4505, 0.3223, 0.4399, 0.3284, 0.4442, 0.321, 0.4548, 0.1246, 0.7063, 0.1356, 0.7063, 0.1356, 0.8079, 0.1246, 0.8079, 0.5654, 0.5943, 0.5654, 0.7364, 0.5603, 0.7328, 0.5603, 0.5943, 0.1393, 0.7036, 0.1393, 0.8079, 0.1356, 0.8079, 0.1356, 0.7063, 0.9261, 0.2987, 0.9261, 0.3806, 0.9218, 0.3806, 0.9218, 0.3017, 0.8371, 0.4087, 0.8371, 0.3298, 0.8413, 0.3298, 0.8413, 0.4117, 0.9306, 0.6364, 0.9306, 0.5285, 0.9363, 0.5244, 0.9363, 0.6364, 0.8114, 0.3329, 0.8114, 0.4155, 0.807, 0.4155, 0.807, 0.3298, 0.4237, 0.7054, 0.4237, 0.5997, 0.4276, 0.5969, 0.4276, 0.7054, 0.4237, 0.812, 0.4237, 0.7063, 0.4276, 0.7063, 0.4276, 0.8147, 0.9218, 0.3806, 0.9097, 0.3806, 0.9097, 0.3017, 0.9218, 0.3017])
me_cube_001.materials.append(mat_insidecrate)
me_cube_001.materials.append(mat_outsidecrate)
me_cube_001.materials.append(mat_material)
me_cube_001.materials.append(mat_planks)
me_cube_001.materials.append(mat_sussides)
me_cube_001.materials.append(mat_material_001)
me_cube_001.use_remesh_preserve_volume = False
me_cube_001.use_remesh_preserve_attributes = False
me_cube_001.use_mirror_vertex_groups = False
me_cube_001.use_paint_bone_selection = False
me_cube_001.use_paint_mask = True
me_cube_001.update()

# ---- objects
ob_crate = bpy.data.objects.new('crate', me_cube_001)
ob_sun = bpy.data.objects.new('Sun', light_sun)
_N = mat_material.node_tree.nodes; _L = mat_material.node_tree.links
n0 = _N.new('ShaderNodeBsdfPrincipled'); n0.name = 'Principled BSDF'; n0.location = (10, 300)
n0.distribution = 'GGX'
n0.subsurface_method = 'BURLEY'
n0.inputs[3].default_value = 1.45
n0.inputs[27].default_value = (0.0, 0.0, 0.0, 1.0)
n0.inputs[28].default_value = 1.0
n1 = _N.new('ShaderNodeBsdfPrincipled'); n1.name = 'Principled BSDF.001'; n1.location = (-428, 1534)
n1.distribution = 'GGX'
n1.subsurface_method = 'BURLEY'
n1.inputs[3].default_value = 1.45
n1.inputs[27].default_value = (0.0, 0.0, 0.0, 1.0)
n1.inputs[28].default_value = 1.0
n2 = _N.new('ShaderNodeTexNoise'); n2.name = 'Noise Texture'; n2.location = (-1091, 1439)
n2.inputs[2].default_value = -3.7
n2.inputs[3].default_value = 15.0
n2.inputs[4].default_value = 0.3958
n2.inputs[8].default_value = -1.4
n3 = _N.new('ShaderNodeMapping'); n3.name = 'Mapping'; n3.location = (-1313, 1409)
n3.inputs[1].default_value = (1.4, 0.0, -13.3)
n3.inputs[2].default_value = (0.0, 4.712, 0.0)
n3.inputs[3].default_value = (-1.1, 7.9, -6.2)
n4 = _N.new('ShaderNodeValToRGB'); n4.name = 'ColorRamp'; n4.location = (-853, 1471)
while len(n4.color_ramp.elements) > 1: n4.color_ramp.elements.remove(n4.color_ramp.elements[-1])
n4.color_ramp.elements[0].position = 0.0; n4.color_ramp.elements[0].color = (0.7011, 0.3231, 0.06301, 1.0)
_e = n4.color_ramp.elements.new(0.7295); _e.color = (0.09759, 0.04667, 0.01298, 1.0)
n5 = _N.new('ShaderNodeOutputMaterial'); n5.name = 'Material Output'; n5.location = (300, 300)
n6 = _N.new('ShaderNodeOutputMaterial'); n6.name = 'Material Output.001'; n6.location = (-67, 1482)
n7 = _N.new('ShaderNodeTexCoord'); n7.name = 'Texture Coordinate'; n7.location = (-1521, 1389)
n7.object = ob_crate
_L.new(n0.outputs[0], n5.inputs[0])
_L.new(n1.outputs[0], n6.inputs[0])
_L.new(n4.outputs[0], n1.inputs[0])
_L.new(n2.outputs[0], n4.inputs[0])
_L.new(n3.outputs[0], n2.inputs[0])
_L.new(n7.outputs[3], n3.inputs[0])
n6.is_active_output = True
_N = mat_planks.node_tree.nodes; _L = mat_planks.node_tree.links
n0 = _N.new('ShaderNodeOutputMaterial'); n0.name = 'Material Output'; n0.location = (-679, 2114)
n1 = _N.new('ShaderNodeValue'); n1.name = 'Value'; n1.location = (-2064, 1570)
n1.outputs[0].default_value = 2.0
n2 = _N.new('ShaderNodeBsdfPrincipled'); n2.name = 'Principled BSDF'; n2.location = (-1074, 2200)
n2.distribution = 'GGX'
n2.subsurface_method = 'BURLEY'
n2.inputs[3].default_value = 1.45
n2.inputs[27].default_value = (0.0, 0.0, 0.0, 1.0)
n2.inputs[28].default_value = 1.0
n3 = _N.new('ShaderNodeMapping'); n3.name = 'Mapping'; n3.location = (-1839, 1947)
n3.width = 240
n3.inputs[3].default_value = (0.5, 1.0, 11.8)
n4 = _N.new('ShaderNodeTexCoord'); n4.name = 'Texture Coordinate.001'; n4.location = (-2115, 1843)
n5 = _N.new('ShaderNodeTexBrick'); n5.name = 'Brick Texture'; n5.location = (-1442, 1838)
n5.squash_frequency = 1
n5.offset = 0.1769
n5.squash = 2.6
n5.inputs[6].default_value = 1.0
n5.inputs[8].default_value = 0.6
n6 = _N.new('ShaderNodeTexCoord'); n6.name = 'Texture Coordinate'; n6.location = (-2909, 1508)
n6.object = ob_crate
n7 = _N.new('ShaderNodeMapping'); n7.name = 'Mapping.001'; n7.location = (-2701, 1483)
n7.inputs[1].default_value = (0.0, 0.14, 148.6)
n7.inputs[3].default_value = (1.1, -6.6, -1.5)
n8 = _N.new('ShaderNodeTexNoise'); n8.name = 'Noise Texture'; n8.location = (-2454, 1466)
n8.inputs[3].default_value = 16.0
n8.inputs[4].default_value = 0.3958
n8.inputs[8].default_value = 0.7
n9 = _N.new('ShaderNodeValToRGB'); n9.name = 'ColorRamp'; n9.location = (-2216, 1464)
while len(n9.color_ramp.elements) > 1: n9.color_ramp.elements.remove(n9.color_ramp.elements[-1])
n9.color_ramp.elements[0].position = 0.0; n9.color_ramp.elements[0].color = (0.7011, 0.3231, 0.06301, 1.0)
_e = n9.color_ramp.elements.new(0.7295); _e.color = (0.09759, 0.04667, 0.01298, 1.0)
n10 = _N.new('ShaderNodeTexCoord'); n10.name = 'Texture Coordinate.002'; n10.location = (-2278, 1152)
n11 = _N.new('ShaderNodeBump'); n11.name = 'Bump'; n11.location = (-1118, 1478)
n11.invert = True
n11.inputs[1].default_value = 86.2
n11.inputs[2].default_value = 1.0
n12 = _N.new('ShaderNodeMapping'); n12.name = 'Mapping.002'; n12.location = (-2003, 1256)
n12.width = 240
n12.inputs[3].default_value = (0.5, 1.0, 11.8)
n13 = _N.new('ShaderNodeTexBrick'); n13.name = 'Brick Texture.001'; n13.location = (-1606, 1147)
n13.squash_frequency = 1
n13.offset = 0.1769
n13.squash = 2.6
n13.inputs[2].default_value = (0.2855, 0.2601, 0.2676, 1.0)
n13.inputs[4].default_value = 2.0
n13.inputs[6].default_value = 1.0
n13.inputs[8].default_value = 0.6
_L.new(n1.outputs[0], n5.inputs[4])
_L.new(n3.outputs[0], n5.inputs[0])
_L.new(n8.outputs[0], n9.inputs[0])
_L.new(n7.outputs[0], n8.inputs[0])
_L.new(n9.outputs[0], n5.inputs[2])
_L.new(n5.outputs[0], n2.inputs[0])
_L.new(n9.outputs[0], n5.inputs[1])
_L.new(n2.outputs[0], n0.inputs[0])
_L.new(n11.outputs[0], n2.inputs[5])
_L.new(n12.outputs[0], n13.inputs[0])
_L.new(n10.outputs[0], n12.inputs[0])
_L.new(n13.outputs[0], n11.inputs[3])
_L.new(n6.outputs[2], n7.inputs[0])
_L.new(n4.outputs[0], n3.inputs[0])
n0.is_active_output = True
_N = mat_sussides.node_tree.nodes; _L = mat_sussides.node_tree.links
n0 = _N.new('ShaderNodeOutputMaterial'); n0.name = 'Material Output'; n0.location = (-815, 1937)
n1 = _N.new('ShaderNodeBsdfPrincipled'); n1.name = 'Principled BSDF'; n1.location = (-1450, 1911)
n1.distribution = 'GGX'
n1.subsurface_method = 'BURLEY'
n1.inputs[3].default_value = 1.45
n1.inputs[27].default_value = (0.0, 0.0, 0.0, 1.0)
n1.inputs[28].default_value = 1.0
n2 = _N.new('ShaderNodeTexCoord'); n2.name = 'Texture Coordinate.001'; n2.location = (-3028, 1400)
n2.object = ob_crate
n3 = _N.new('ShaderNodeMapping'); n3.name = 'Mapping.001'; n3.location = (-2819, 1376)
n3.inputs[1].default_value = (0.0, 0.14, 148.6)
n3.inputs[3].default_value = (1.1, -6.6, -1.5)
n4 = _N.new('ShaderNodeTexNoise'); n4.name = 'Noise Texture'; n4.location = (-2572, 1358)
n4.inputs[3].default_value = 16.0
n4.inputs[4].default_value = 0.3958
n4.inputs[8].default_value = 0.7
n5 = _N.new('ShaderNodeValToRGB'); n5.name = 'ColorRamp'; n5.location = (-2334, 1357)
while len(n5.color_ramp.elements) > 1: n5.color_ramp.elements.remove(n5.color_ramp.elements[-1])
n5.color_ramp.elements[0].position = 0.0; n5.color_ramp.elements[0].color = (0.7011, 0.3231, 0.06301, 1.0)
_e = n5.color_ramp.elements.new(0.7295); _e.color = (0.09759, 0.04667, 0.01298, 1.0)
n6 = _N.new('ShaderNodeBump'); n6.name = 'Bump'; n6.location = (-1538, 1152)
n6.invert = True
n6.inputs[1].default_value = 86.2
n6.inputs[2].default_value = 1.0
n7 = _N.new('ShaderNodeTexCoord'); n7.name = 'Texture Coordinate'; n7.location = (-2291, 1739)
n8 = _N.new('ShaderNodeMapping'); n8.name = 'Mapping'; n8.location = (-2081, 1756)
n8.width = 240
n8.inputs[1].default_value = (-0.1, 0.0, 0.0)
n8.inputs[2].default_value = (0.0, 0.7854, 0.0)
n9 = _N.new('ShaderNodeTexBrick'); n9.name = 'Brick Texture'; n9.location = (-1790, 1695)
n9.squash = 0.9
n10 = _N.new('ShaderNodeTexCoord'); n10.name = 'Texture Coordinate.002'; n10.location = (-2338, 1063)
n11 = _N.new('ShaderNodeMapping'); n11.name = 'Mapping.002'; n11.location = (-2128, 1080)
n11.width = 240
n11.inputs[1].default_value = (-0.1, 0.0, 0.0)
n11.inputs[2].default_value = (0.0, 0.7854, 0.0)
n12 = _N.new('ShaderNodeTexBrick'); n12.name = 'Brick Texture.001'; n12.location = (-1837, 1019)
n12.squash = 0.9
_L.new(n1.outputs[0], n0.inputs[0])
_L.new(n9.outputs[0], n1.inputs[0])
_L.new(n8.outputs[0], n9.inputs[0])
_L.new(n7.outputs[0], n8.inputs[0])
_L.new(n4.outputs[0], n5.inputs[0])
_L.new(n3.outputs[0], n4.inputs[0])
_L.new(n2.outputs[2], n3.inputs[0])
_L.new(n5.outputs[0], n9.inputs[1])
_L.new(n5.outputs[0], n9.inputs[2])
_L.new(n6.outputs[0], n1.inputs[5])
_L.new(n11.outputs[0], n12.inputs[0])
_L.new(n10.outputs[0], n11.inputs[0])
_L.new(n12.outputs[0], n6.inputs[3])
n0.is_active_output = True
_N = mat_material_001.node_tree.nodes; _L = mat_material_001.node_tree.links
n0 = _N.new('ShaderNodeTexCoord'); n0.name = 'Texture Coordinate.001'; n0.location = (-3028, 1400)
n0.object = ob_crate
n1 = _N.new('ShaderNodeMapping'); n1.name = 'Mapping.001'; n1.location = (-2819, 1376)
n1.inputs[1].default_value = (0.0, 0.14, 148.6)
n1.inputs[3].default_value = (1.1, -6.6, -1.5)
n2 = _N.new('ShaderNodeTexNoise'); n2.name = 'Noise Texture'; n2.location = (-2572, 1358)
n2.inputs[3].default_value = 16.0
n2.inputs[4].default_value = 0.3958
n2.inputs[8].default_value = 0.7
n3 = _N.new('ShaderNodeValToRGB'); n3.name = 'ColorRamp'; n3.location = (-2334, 1357)
while len(n3.color_ramp.elements) > 1: n3.color_ramp.elements.remove(n3.color_ramp.elements[-1])
n3.color_ramp.elements[0].position = 0.0; n3.color_ramp.elements[0].color = (0.7011, 0.3231, 0.06301, 1.0)
_e = n3.color_ramp.elements.new(0.7295); _e.color = (0.09759, 0.04667, 0.01298, 1.0)
n4 = _N.new('ShaderNodeTexCoord'); n4.name = 'Texture Coordinate'; n4.location = (-2291, 1739)
n5 = _N.new('ShaderNodeMapping'); n5.name = 'Mapping'; n5.location = (-2081, 1756)
n5.width = 240
n5.inputs[1].default_value = (-0.1, 0.0, 0.0)
n5.inputs[2].default_value = (0.0, 0.7854, 0.0)
n6 = _N.new('ShaderNodeOutputMaterial'); n6.name = 'Material Output'; n6.location = (-812, 1776)
n7 = _N.new('ShaderNodeTexBrick'); n7.name = 'Brick Texture'; n7.location = (-1790, 1695)
n7.squash = 0.9
n8 = _N.new('ShaderNodeBsdfPrincipled'); n8.name = 'Principled BSDF.001'; n8.location = (-1450, 1911)
n8.distribution = 'GGX'
n8.subsurface_method = 'BURLEY'
n8.inputs[3].default_value = 1.45
n8.inputs[27].default_value = (0.0, 0.0, 0.0, 1.0)
n8.inputs[28].default_value = 1.0
n9 = _N.new('ShaderNodeTexCoord'); n9.name = 'Texture Coordinate.002'; n9.location = (-2338, 1063)
n10 = _N.new('ShaderNodeBump'); n10.name = 'Bump'; n10.location = (-1644, 1275)
n10.invert = True
n10.inputs[1].default_value = 953.6
n10.inputs[2].default_value = 1.0
n11 = _N.new('ShaderNodeTexBrick'); n11.name = 'Brick Texture.001'; n11.location = (-1856, 1189)
n11.squash = 0.9
n12 = _N.new('ShaderNodeMapping'); n12.name = 'Mapping.002'; n12.location = (-2128, 1080)
n12.width = 240
n12.vector_type = 'TEXTURE'
n12.inputs[1].default_value = (1.7, 0.0, 0.0)
n12.inputs[2].default_value = (0.0, -0.7854, 0.0)
_L.new(n7.outputs[0], n8.inputs[0])
_L.new(n5.outputs[0], n7.inputs[0])
_L.new(n4.outputs[0], n5.inputs[0])
_L.new(n2.outputs[0], n3.inputs[0])
_L.new(n1.outputs[0], n2.inputs[0])
_L.new(n0.outputs[2], n1.inputs[0])
_L.new(n3.outputs[0], n7.inputs[1])
_L.new(n3.outputs[0], n7.inputs[2])
_L.new(n8.outputs[0], n6.inputs[0])
_L.new(n11.outputs[0], n10.inputs[3])
_L.new(n10.outputs[0], n8.inputs[5])
_L.new(n9.outputs[0], n12.inputs[0])
_L.new(n12.outputs[0], n11.inputs[3])
_L.new(n12.outputs[0], n11.inputs[0])
n6.is_active_output = True

# ---- transforms, parenting, visibility, modifiers, constraints
ob_crate.location = (0.0, 0.4643, 0.0)
ob_crate.rotation_euler = (0.0, 0.7854, 0.0)
ob_crate.scale = (0.5, 0.2408, 0.7251)
ob_crate.lock_rotations_4d = False
ob_crate.empty_display_type = 'ARROWS'
ob_crate.lineart.crease_threshold = 0.0
ob_sun.location = (-0.6274, -2.468, 0.8113)
ob_sun.rotation_euler = (1.255, 0.552, -0.5798)

# ---- collection membership
col_collection.objects.link(ob_crate)
col_collection.objects.link(ob_sun)

# ---- scene / render settings (as saved in the file)
scene.frame_start = 1; scene.frame_end = 250; scene.frame_set(2)
scene.render.engine = 'BLENDER_EEVEE_NEXT'
scene.cycles.use_denoising = False
scene.cycles.samples = 128
scene.cycles.sampling_pattern = 'TABULATED_SOBOL'
scene.cycles.use_adaptive_sampling = False
scene.cycles.use_light_tree = False
scene.view_settings.view_transform = 'Filmic'
bpy.context.view_layer.update()

# ---- added for rendering (the .blend has no active camera): camera
cam_auto = bpy.data.cameras.new('AutoCamera')
cam_auto.lens = 50.0
cam_auto.sensor_width = 36.0
cam_auto.clip_end = 1000.0
ob_auto_camera = bpy.data.objects.new('AutoCamera', cam_auto)
scene.collection.objects.link(ob_auto_camera)
ob_auto_camera.location = (2.59458, -3.1135, 2.07567)
ob_auto_camera.rotation_euler = (1.09748, -7.21219e-08, 0.694738)
scene.camera = ob_auto_camera
bpy.context.view_layer.update()
